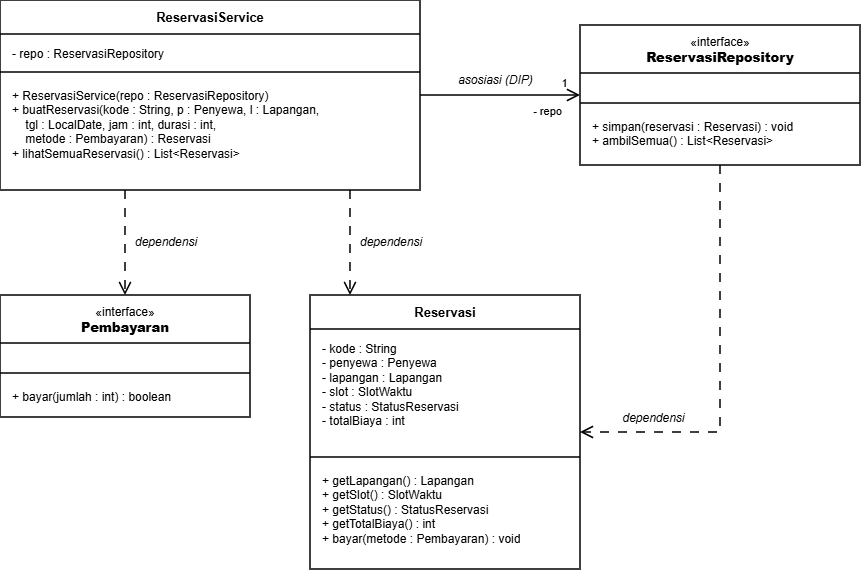

The diagram above was exported from draw.io. Its source (the exported page's mxGraphModel, read from the mxfile embedded in the PNG):
<mxGraphModel dx="1114" dy="611" grid="1" gridSize="10" guides="1" tooltips="1" connect="1" arrows="1" fold="1" page="1" pageScale="1" pageWidth="980" pageHeight="690" math="0" shadow="0">
  <root>
    <mxCell id="0" />
    <mxCell id="1" parent="0" />
    <mxCell id="cls_service" parent="1" style="swimlane;fontStyle=1;align=center;verticalAlign=middle;childLayout=stackLayout;horizontal=1;startSize=34;horizontalStack=0;resizeParent=1;resizeParentMax=0;resizeLast=0;collapsible=0;marginBottom=0;whiteSpace=wrap;html=1;fillColor=#ffffff;strokeColor=#000000;strokeWidth=1.5;fontFamily=Helvetica;fontSize=13;" value="ReservasiService" vertex="1">
      <mxGeometry height="190" width="420" x="60" y="60" as="geometry" />
    </mxCell>
    <mxCell id="cls_service_attr" parent="cls_service" style="text;strokeColor=none;fillColor=none;align=left;verticalAlign=top;spacingLeft=10;spacingRight=10;spacingTop=6;spacingBottom=6;overflow=hidden;rotatable=0;points=[[0,0.5],[1,0.5]];portConstraint=eastwest;whiteSpace=wrap;html=1;fontFamily=Helvetica;fontSize=12;" value="- repo : ReservasiRepository" vertex="1">
      <mxGeometry height="34" width="420" y="34" as="geometry" />
    </mxCell>
    <mxCell id="cls_service_sep" parent="cls_service" style="line;strokeWidth=1.5;fillColor=none;align=left;verticalAlign=middle;spacingTop=-1;spacingLeft=3;spacingRight=3;rotatable=0;labelPosition=right;points=[];portConstraint=eastwest;strokeColor=#000000;" value="" vertex="1">
      <mxGeometry height="8" width="420" y="68" as="geometry" />
    </mxCell>
    <mxCell id="cls_service_meth" parent="cls_service" style="text;strokeColor=none;fillColor=none;align=left;verticalAlign=top;spacingLeft=10;spacingRight=10;spacingTop=6;spacingBottom=6;overflow=hidden;rotatable=0;points=[[0,0.5],[1,0.5]];portConstraint=eastwest;whiteSpace=wrap;html=1;fontFamily=Helvetica;fontSize=12;" value="+ ReservasiService(repo : ReservasiRepository)&lt;br&gt;+ buatReservasi(kode : String, p : Penyewa, l : Lapangan,&lt;br&gt;&amp;nbsp;&amp;nbsp;&amp;nbsp;&amp;nbsp;tgl : LocalDate, jam : int, durasi : int,&lt;br&gt;&amp;nbsp;&amp;nbsp;&amp;nbsp;&amp;nbsp;metode : Pembayaran) : Reservasi&lt;br&gt;+ lihatSemuaReservasi() : List&amp;lt;Reservasi&amp;gt;" vertex="1">
      <mxGeometry height="114" width="420" y="76" as="geometry" />
    </mxCell>
    <mxCell id="cls_repo" parent="1" style="swimlane;fontStyle=1;align=center;verticalAlign=middle;childLayout=stackLayout;horizontal=1;startSize=48;horizontalStack=0;resizeParent=1;resizeParentMax=0;resizeLast=0;collapsible=0;marginBottom=0;whiteSpace=wrap;html=1;fillColor=#ffffff;strokeColor=#000000;strokeWidth=1.5;fontFamily=Helvetica;fontSize=13;" value="&lt;span style=&quot;font-weight: normal; font-size: 12px;&quot;&gt;«interface»&lt;/span&gt;&lt;br&gt;&lt;b&gt;ReservasiRepository&lt;/b&gt;" vertex="1">
      <mxGeometry height="140" width="280" x="640" y="85" as="geometry" />
    </mxCell>
    <mxCell id="cls_repo_attr" parent="cls_repo" style="text;strokeColor=none;fillColor=none;align=left;verticalAlign=top;spacingLeft=10;spacingRight=10;spacingTop=6;spacingBottom=6;overflow=hidden;rotatable=0;points=[[0,0.5],[1,0.5]];portConstraint=eastwest;whiteSpace=wrap;html=1;fontFamily=Helvetica;fontSize=12;" value="" vertex="1">
      <mxGeometry height="26" width="280" y="48" as="geometry" />
    </mxCell>
    <mxCell id="cls_repo_sep" parent="cls_repo" style="line;strokeWidth=1.5;fillColor=none;align=left;verticalAlign=middle;spacingTop=-1;spacingLeft=3;spacingRight=3;rotatable=0;labelPosition=right;points=[];portConstraint=eastwest;strokeColor=#000000;" value="" vertex="1">
      <mxGeometry height="8" width="280" y="74" as="geometry" />
    </mxCell>
    <mxCell id="cls_repo_meth" parent="cls_repo" style="text;strokeColor=none;fillColor=none;align=left;verticalAlign=top;spacingLeft=10;spacingRight=10;spacingTop=6;spacingBottom=6;overflow=hidden;rotatable=0;points=[[0,0.5],[1,0.5]];portConstraint=eastwest;whiteSpace=wrap;html=1;fontFamily=Helvetica;fontSize=12;" value="+ simpan(reservasi : Reservasi) : void&lt;br&gt;+ ambilSemua() : List&amp;lt;Reservasi&amp;gt;" vertex="1">
      <mxGeometry height="58" width="280" y="82" as="geometry" />
    </mxCell>
    <mxCell id="cls_pembayaran" parent="1" style="swimlane;fontStyle=1;align=center;verticalAlign=middle;childLayout=stackLayout;horizontal=1;startSize=48;horizontalStack=0;resizeParent=1;resizeParentMax=0;resizeLast=0;collapsible=0;marginBottom=0;whiteSpace=wrap;html=1;fillColor=#ffffff;strokeColor=#000000;strokeWidth=1.5;fontFamily=Helvetica;fontSize=13;" value="&lt;span style=&quot;font-weight: normal; font-size: 12px;&quot;&gt;«interface»&lt;/span&gt;&lt;br&gt;&lt;b&gt;Pembayaran&lt;/b&gt;" vertex="1">
      <mxGeometry height="122" width="250" x="60" y="355" as="geometry" />
    </mxCell>
    <mxCell id="cls_pembayaran_attr" parent="cls_pembayaran" style="text;strokeColor=none;fillColor=none;align=left;verticalAlign=top;spacingLeft=10;spacingRight=10;spacingTop=6;spacingBottom=6;overflow=hidden;rotatable=0;points=[[0,0.5],[1,0.5]];portConstraint=eastwest;whiteSpace=wrap;html=1;fontFamily=Helvetica;fontSize=12;" value="" vertex="1">
      <mxGeometry height="26" width="250" y="48" as="geometry" />
    </mxCell>
    <mxCell id="cls_pembayaran_sep" parent="cls_pembayaran" style="line;strokeWidth=1.5;fillColor=none;align=left;verticalAlign=middle;spacingTop=-1;spacingLeft=3;spacingRight=3;rotatable=0;labelPosition=right;points=[];portConstraint=eastwest;strokeColor=#000000;" value="" vertex="1">
      <mxGeometry height="8" width="250" y="74" as="geometry" />
    </mxCell>
    <mxCell id="cls_pembayaran_meth" parent="cls_pembayaran" style="text;strokeColor=none;fillColor=none;align=left;verticalAlign=top;spacingLeft=10;spacingRight=10;spacingTop=6;spacingBottom=6;overflow=hidden;rotatable=0;points=[[0,0.5],[1,0.5]];portConstraint=eastwest;whiteSpace=wrap;html=1;fontFamily=Helvetica;fontSize=12;" value="+ bayar(jumlah : int) : boolean" vertex="1">
      <mxGeometry height="40" width="250" y="82" as="geometry" />
    </mxCell>
    <mxCell id="cls_reservasi" parent="1" style="swimlane;fontStyle=1;align=center;verticalAlign=middle;childLayout=stackLayout;horizontal=1;startSize=34;horizontalStack=0;resizeParent=1;resizeParentMax=0;resizeLast=0;collapsible=0;marginBottom=0;whiteSpace=wrap;html=1;fillColor=#ffffff;strokeColor=#000000;strokeWidth=1.5;fontFamily=Helvetica;fontSize=13;" value="Reservasi" vertex="1">
      <mxGeometry height="274" width="270" x="370" y="355" as="geometry" />
    </mxCell>
    <mxCell id="cls_reservasi_attr" parent="cls_reservasi" style="text;strokeColor=none;fillColor=none;align=left;verticalAlign=top;spacingLeft=10;spacingRight=10;spacingTop=6;spacingBottom=6;overflow=hidden;rotatable=0;points=[[0,0.5],[1,0.5]];portConstraint=eastwest;whiteSpace=wrap;html=1;fontFamily=Helvetica;fontSize=12;" value="- kode : String&lt;br&gt;- penyewa : Penyewa&lt;br&gt;- lapangan : Lapangan&lt;br&gt;- slot : SlotWaktu&lt;br&gt;- status : StatusReservasi&lt;br&gt;- totalBiaya : int" vertex="1">
      <mxGeometry height="124" width="270" y="34" as="geometry" />
    </mxCell>
    <mxCell id="cls_reservasi_sep" parent="cls_reservasi" style="line;strokeWidth=1.5;fillColor=none;align=left;verticalAlign=middle;spacingTop=-1;spacingLeft=3;spacingRight=3;rotatable=0;labelPosition=right;points=[];portConstraint=eastwest;strokeColor=#000000;" value="" vertex="1">
      <mxGeometry height="8" width="270" y="158" as="geometry" />
    </mxCell>
    <mxCell id="cls_reservasi_meth" parent="cls_reservasi" style="text;strokeColor=none;fillColor=none;align=left;verticalAlign=top;spacingLeft=10;spacingRight=10;spacingTop=6;spacingBottom=6;overflow=hidden;rotatable=0;points=[[0,0.5],[1,0.5]];portConstraint=eastwest;whiteSpace=wrap;html=1;fontFamily=Helvetica;fontSize=12;" value="+ getLapangan() : Lapangan&lt;br&gt;+ getSlot() : SlotWaktu&lt;br&gt;+ getStatus() : StatusReservasi&lt;br&gt;+ getTotalBiaya() : int&lt;br&gt;+ bayar(metode : Pembayaran) : void" vertex="1">
      <mxGeometry height="108" width="270" y="166" as="geometry" />
    </mxCell>
    <mxCell id="edge_service_repo" edge="1" parent="1" source="cls_service" style="edgeStyle=orthogonalEdgeStyle;rounded=0;orthogonalLoop=1;jettySize=auto;html=1;exitX=1;exitY=0.5;exitDx=0;exitDy=0;entryX=0;entryY=0.5;entryDx=0;entryDy=0;endArrow=open;endFill=0;endSize=10;strokeColor=#000000;strokeWidth=1.5;" target="cls_repo" value="">
      <mxGeometry relative="1" as="geometry" />
    </mxCell>
    <mxCell id="lbl_service_repo" parent="1" style="text;html=1;align=center;verticalAlign=middle;resizable=0;points=[];autosize=1;strokeColor=none;fillColor=none;fontFamily=Helvetica;fontSize=12;" value="&lt;i&gt;asosiasi (DIP)&lt;/i&gt;" vertex="1">
      <mxGeometry height="24" width="100" x="505" y="128" as="geometry" />
    </mxCell>
    <mxCell id="lbl_repo_role" parent="1" style="text;html=1;align=center;verticalAlign=middle;resizable=0;points=[];autosize=1;strokeColor=none;fillColor=none;fontFamily=Helvetica;fontSize=11;" value="- repo" vertex="1">
      <mxGeometry height="22" width="50" x="582" y="160" as="geometry" />
    </mxCell>
    <mxCell id="lbl_repo_mult" parent="1" style="text;html=1;align=center;verticalAlign=middle;resizable=0;points=[];autosize=1;strokeColor=none;fillColor=none;fontFamily=Helvetica;fontSize=11;" value="1" vertex="1">
      <mxGeometry height="22" width="24" x="612" y="132" as="geometry" />
    </mxCell>
    <mxCell id="edge_service_pembayaran" edge="1" parent="1" source="cls_service" style="edgeStyle=orthogonalEdgeStyle;rounded=0;orthogonalLoop=1;jettySize=auto;html=1;exitX=0.2976;exitY=1;exitDx=0;exitDy=0;entryX=0.5;entryY=0;entryDx=0;entryDy=0;dashed=1;dashPattern=6 6;endArrow=open;endFill=0;endSize=10;strokeColor=#000000;strokeWidth=1.5;" target="cls_pembayaran" value="">
      <mxGeometry relative="1" as="geometry" />
    </mxCell>
    <mxCell id="lbl_service_pembayaran" parent="1" style="text;html=1;align=left;verticalAlign=middle;resizable=0;points=[];autosize=1;strokeColor=none;fillColor=none;fontFamily=Helvetica;fontSize=12;" value="&lt;i&gt;dependensi&lt;/i&gt;" vertex="1">
      <mxGeometry height="24" width="85" x="193" y="290" as="geometry" />
    </mxCell>
    <mxCell id="edge_service_reservasi" edge="1" parent="1" source="cls_service" style="edgeStyle=orthogonalEdgeStyle;rounded=0;orthogonalLoop=1;jettySize=auto;html=1;exitX=0.8333;exitY=1;exitDx=0;exitDy=0;entryX=0.1481;entryY=0;entryDx=0;entryDy=0;dashed=1;dashPattern=6 6;endArrow=open;endFill=0;endSize=10;strokeColor=#000000;strokeWidth=1.5;" target="cls_reservasi" value="">
      <mxGeometry relative="1" as="geometry" />
    </mxCell>
    <mxCell id="lbl_service_reservasi" parent="1" style="text;html=1;align=left;verticalAlign=middle;resizable=0;points=[];autosize=1;strokeColor=none;fillColor=none;fontFamily=Helvetica;fontSize=12;" value="&lt;i&gt;dependensi&lt;/i&gt;" vertex="1">
      <mxGeometry height="24" width="85" x="418" y="290" as="geometry" />
    </mxCell>
    <mxCell id="edge_repo_reservasi" edge="1" parent="1" source="cls_repo" style="edgeStyle=orthogonalEdgeStyle;rounded=0;orthogonalLoop=1;jettySize=auto;html=1;exitX=0.5;exitY=1;exitDx=0;exitDy=0;entryX=1;entryY=0.5;entryDx=0;entryDy=0;dashed=1;dashPattern=6 6;endArrow=open;endFill=0;endSize=10;strokeColor=#000000;strokeWidth=1.5;" target="cls_reservasi" value="">
      <mxGeometry relative="1" as="geometry">
        <Array as="points">
          <mxPoint x="780" y="492" />
        </Array>
      </mxGeometry>
    </mxCell>
    <mxCell id="lbl_repo_reservasi" parent="1" style="text;html=1;align=center;verticalAlign=middle;resizable=0;points=[];autosize=1;strokeColor=none;fillColor=none;fontFamily=Helvetica;fontSize=12;" value="&lt;i&gt;dependensi&lt;/i&gt;" vertex="1">
      <mxGeometry height="24" width="85" x="670" y="466" as="geometry" />
    </mxCell>
  </root>
</mxGraphModel>